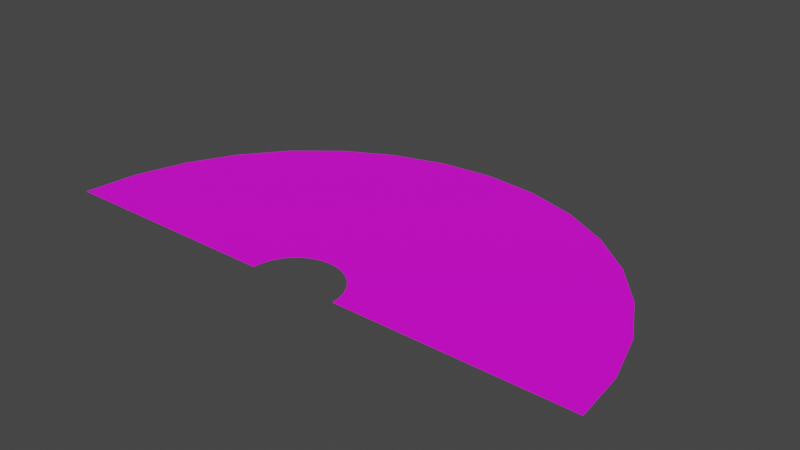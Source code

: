 # Source: Arrow_Round.blend  (saved by Blender 2.82.6; exported with 4.5.12 LTS)
import bpy
from mathutils import Matrix  # noqa: F401  (used for matrix-valued properties, if any)

bpy.ops.wm.read_factory_settings(use_empty=True)
scene = bpy.context.scene
scene.name = 'Scene'

# ---- collections
col_collection = bpy.data.collections.new('Collection'); scene.collection.children.link(col_collection)

# ---- images (referenced by path relative to the original .blend; pixels are not part of the script)
import os
ASSET_DIR = os.environ.get("B2B_ASSET_DIR", "")  # directory of the original .blend (textures are referenced by path, not embedded)
HERE = os.path.dirname(os.path.abspath(__file__))  # packed textures are extracted next to this script under _unpacked/

def load_image(name, relpath, width, height, colorspace="sRGB"):
    """Load a texture the original file referenced (path relative to the .blend, or extracted next to this script)."""
    p = next((c for c in (os.path.join(HERE, relpath), os.path.join(ASSET_DIR, relpath)) if relpath and os.path.exists(c)), "")
    if p:
        img = bpy.data.images.load(p, check_existing=True)
        img.name = name
    else:  # same state as the original file: an image datablock whose file is absent (Cycles renders it pink)
        img = bpy.data.images.new(name, width, height)
        img.source = "FILE"
        img.filepath = "//" + (relpath or name)
    img.colorspace_settings.name = colorspace
    return img
img_arrow_round_png = load_image('Arrow_Round.png', 'Arrow_Round.png', 1024, 1024, 'sRGB')

# ---- materials (node trees are filled in below, after node groups)
mat_material_001 = bpy.data.materials.new('Material.001')
mat_material_001.use_transparent_shadow = False

# ---- material node trees
mat_material_001.use_nodes = True; mat_material_001.node_tree.nodes.clear()
_N = mat_material_001.node_tree.nodes; _L = mat_material_001.node_tree.links
n0 = _N.new('ShaderNodeOutputMaterial'); n0.name = 'Material Output'; n0.location = (300, 300)
n1 = _N.new('ShaderNodeBsdfPrincipled'); n1.name = 'Principled BSDF'; n1.location = (10, 300)
n1.distribution = 'GGX'
n1.subsurface_method = 'BURLEY'
n1.inputs[3].default_value = 1.45
n1.inputs[27].default_value = (0.0, 0.0, 0.0, 1.0)
n1.inputs[28].default_value = 1.0
n2 = _N.new('ShaderNodeTexImage'); n2.name = 'Image Texture'; n2.location = (-280, 280)
n2.image = img_arrow_round_png
_L.new(n1.outputs[0], n0.inputs[0])
_L.new(n2.outputs[0], n1.inputs[0])
n0.is_active_output = True

# ---- world
world_world = bpy.data.worlds.new('World'); scene.world = world_world
world_world.use_nodes = True; world_world.node_tree.nodes.clear()
_N = world_world.node_tree.nodes; _L = world_world.node_tree.links
n0 = _N.new('ShaderNodeOutputWorld'); n0.name = 'World Output'; n0.location = (300, 300)
n1 = _N.new('ShaderNodeBackground'); n1.name = 'Background'; n1.location = (10, 300)
n1.inputs[0].default_value = (0.05088, 0.05088, 0.05088, 1.0)
_L.new(n1.outputs[0], n0.inputs[0])
n0.is_active_output = True
world_world.color = (0.05088, 0.05088, 0.05088)
world_world.use_sun_shadow = False
world_world.sun_shadow_jitter_overblur = 0.0

# ---- meshes
me_circle = bpy.data.meshes.new('Circle')
me_circle.from_pydata([(0.0, 1.0, 0.0), (0.1951, 0.9808, -6.357e-08), (0.3827, 0.9239, -1.247e-07), (0.5556, 0.8315, -1.81e-07), (0.7071, 0.7071, -2.304e-07), (0.8315, 0.5556, -2.709e-07), (0.9239, 0.3827, -3.01e-07), (0.9808, 0.1951, -3.196e-07), (1.0, 7.55e-08, -3.258e-07), (-1.0, 9.656e-07, 3.258e-07), (-0.9808, 0.1951, 3.196e-07), (-0.9239, 0.3827, 3.01e-07), (-0.8315, 0.5556, 2.709e-07), (-0.7071, 0.7071, 2.304e-07), (-0.5556, 0.8315, 1.81e-07), (-0.3827, 0.9239, 1.247e-07), (-0.1951, 0.9808, 6.357e-08), (0.0, 0.1637, 0.0), (0.03195, 0.1606, -1.041e-08), (0.06266, 0.1513, -2.042e-08), (0.09097, 0.1362, -2.964e-08), (0.1158, 0.1158, -3.773e-08), (0.1362, 0.09097, -4.436e-08), (0.1513, 0.06266, -4.929e-08), (0.1606, 0.03195, -5.233e-08), (0.1637, 1.236e-08, -5.336e-08), (-0.1637, 1.581e-07, 5.336e-08), (-0.1606, 0.03195, 5.233e-08), (-0.1513, 0.06266, 4.929e-08), (-0.1362, 0.09097, 4.436e-08), (-0.1158, 0.1158, 3.773e-08), (-0.09097, 0.1362, 2.964e-08), (-0.06266, 0.1513, 2.042e-08), (-0.03195, 0.1606, 1.041e-08)], [], [(4, 3, 20, 21), (13, 12, 29, 30), (5, 4, 21, 22), (14, 13, 30, 31), (6, 5, 22, 23), (15, 14, 31, 32), (7, 6, 23, 24), (16, 15, 32, 33), (8, 7, 24, 25), (1, 0, 17, 18), (0, 16, 33, 17), (10, 9, 26, 27), (2, 1, 18, 19), (11, 10, 27, 28), (3, 2, 19, 20), (12, 11, 28, 29)])
_uv = me_circle.uv_layers.new(name='UVMap')
_uv.uv.foreach_set('vector', [0.8542, 0.6848, 0.7784, 0.7792, 0.5461, 0.2515, 0.5585, 0.2361, 0.1471, 0.6848, 0.08498, 0.5698, 0.4326, 0.2172, 0.4428, 0.2361, 0.9163, 0.5698, 0.8542, 0.6848, 0.5585, 0.2361, 0.5687, 0.2172, 0.2229, 0.7792, 0.1471, 0.6848, 0.4428, 0.2361, 0.4552, 0.2515, 0.9625, 0.4386, 0.9163, 0.5698, 0.5687, 0.2172, 0.5763, 0.1958, 0.3093, 0.8494, 0.2229, 0.7792, 0.4552, 0.2515, 0.4693, 0.263, 0.991, 0.2963, 0.9625, 0.4386, 0.5763, 0.1958, 0.5809, 0.1724, 0.4031, 0.8925, 0.3093, 0.8494, 0.4693, 0.263, 0.4847, 0.2701, 1.001, 0.1482, 0.991, 0.2963, 0.5809, 0.1724, 0.5825, 0.1482, 0.5982, 0.8925, 0.5007, 0.9071, 0.5007, 0.2725, 0.5166, 0.2701, 0.5007, 0.9071, 0.4031, 0.8925, 0.4847, 0.2701, 0.5007, 0.2725, 0.01033, 0.2963, 0.0007227, 0.1482, 0.4188, 0.1482, 0.4204, 0.1724, 0.692, 0.8494, 0.5982, 0.8925, 0.5166, 0.2701, 0.532, 0.263, 0.03878, 0.4386, 0.01033, 0.2963, 0.4204, 0.1724, 0.425, 0.1958, 0.7784, 0.7792, 0.692, 0.8494, 0.532, 0.263, 0.5461, 0.2515, 0.08498, 0.5698, 0.03878, 0.4386, 0.425, 0.1958, 0.4326, 0.2172])
me_circle.materials.append(mat_material_001)
me_circle.use_remesh_fix_poles = True
me_circle.use_remesh_preserve_attributes = False
me_circle.use_mirror_vertex_groups = False
me_circle.update()

# ---- objects
ob_circle = bpy.data.objects.new('Circle', me_circle)

# ---- transforms, parenting, visibility, modifiers, constraints
ob_circle.location = (0.0, 0.0, 0.0)
ob_circle.lineart.crease_threshold = 0.0

# ---- collection membership
col_collection.objects.link(ob_circle)

# ---- scene / render settings (as saved in the file)
scene.frame_start = 1; scene.frame_end = 250; scene.frame_set(1)
scene.render.engine = 'BLENDER_EEVEE_NEXT'
scene.cycles.use_denoising = False
scene.cycles.samples = 128
scene.cycles.sampling_pattern = 'TABULATED_SOBOL'
scene.cycles.use_adaptive_sampling = False
scene.cycles.use_light_tree = False
scene.view_settings.view_transform = 'Filmic'
bpy.context.view_layer.update()

# ---- added for rendering (the .blend has no active camera and no usable light): camera, sun
cam_auto = bpy.data.cameras.new('AutoCamera')
cam_auto.lens = 50.0
cam_auto.sensor_width = 36.0
cam_auto.clip_end = 1000.0
ob_auto_camera = bpy.data.objects.new('AutoCamera', cam_auto)
scene.collection.objects.link(ob_auto_camera)
ob_auto_camera.location = (2.06887, -1.98264, 1.65509)
ob_auto_camera.rotation_euler = (1.09748, -7.21219e-08, 0.694738)
scene.camera = ob_auto_camera
light_auto_sun = bpy.data.lights.new('AutoSun', 'SUN')
light_auto_sun.energy = 3.0
light_auto_sun.angle = 0.0523599
ob_auto_sun = bpy.data.objects.new('AutoSun', light_auto_sun)
scene.collection.objects.link(ob_auto_sun)
ob_auto_sun.rotation_euler = (0.872665, 0.174533, 0.523599)
bpy.context.view_layer.update()
